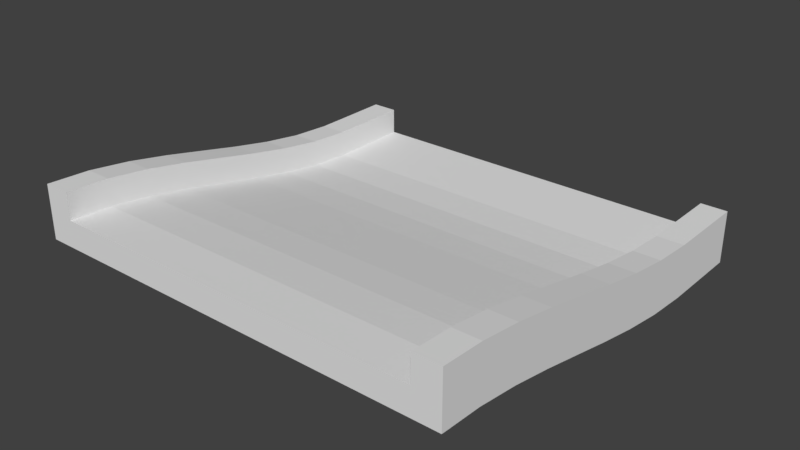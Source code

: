 # Source: Park4.blend  (saved by Blender 2.79.0; exported with 4.5.12 LTS)
import bpy
from mathutils import Matrix  # noqa: F401  (used for matrix-valued properties, if any)

bpy.ops.wm.read_factory_settings(use_empty=True)
scene = bpy.context.scene
scene.name = 'Scene'

# ---- collections
col_collection_1 = bpy.data.collections.new('Collection 1'); scene.collection.children.link(col_collection_1)

# ---- node groups
ng_auto_smooth = bpy.data.node_groups.new('Auto Smooth', 'GeometryNodeTree')
_s = ng_auto_smooth.interface.new_socket(name='Geometry', in_out='OUTPUT', socket_type='NodeSocketGeometry')
_s = ng_auto_smooth.interface.new_socket(name='Geometry', in_out='INPUT', socket_type='NodeSocketGeometry')
_s = ng_auto_smooth.interface.new_socket(name='Angle', in_out='INPUT', socket_type='NodeSocketFloat')
_s.subtype = 'ANGLE'
_s.min_value = 0.0
_s.max_value = 3.142
ng_auto_smooth.is_modifier = True
_N = ng_auto_smooth.nodes; _L = ng_auto_smooth.links
n0 = _N.new('NodeGroupOutput'); n0.name = 'Group Output'; n0.location = (480, -100)
n1 = _N.new('NodeGroupInput'); n1.name = 'Group Input'; n1.location = (-420, -300)
n2 = _N.new('NodeGroupInput'); n2.name = 'Group Input.001'; n2.location = (-60, -100)
n3 = _N.new('GeometryNodeSetShadeSmooth'); n3.name = 'Set Shade Smooth'; n3.location = (120, -100)
n3.domain = 'EDGE'
n4 = _N.new('GeometryNodeSetShadeSmooth'); n4.name = 'Set Shade Smooth.001'; n4.location = (300, -100)
n5 = _N.new('GeometryNodeInputMeshEdgeAngle'); n5.name = 'Edge Angle'; n5.location = (-420, -220)
n6 = _N.new('GeometryNodeInputEdgeSmooth'); n6.name = 'Is Edge Smooth'; n6.location = (-60, -160)
n7 = _N.new('GeometryNodeInputShadeSmooth'); n7.name = 'Is Face Smooth'; n7.location = (-240, -340)
n8 = _N.new('FunctionNodeBooleanMath'); n8.name = 'Boolean Math'; n8.location = (-60, -220)
n9 = _N.new('FunctionNodeCompare'); n9.name = 'Compare'; n9.location = (-240, -180)
n9.operation = 'LESS_EQUAL'
_L.new(n5.outputs[0], n9.inputs[0])
_L.new(n4.outputs[0], n0.inputs[0])
_L.new(n1.outputs[1], n9.inputs[1])
_L.new(n9.outputs[0], n8.inputs[0])
_L.new(n7.outputs[0], n8.inputs[1])
_L.new(n2.outputs[0], n3.inputs[0])
_L.new(n6.outputs[0], n3.inputs[1])
_L.new(n3.outputs[0], n4.inputs[0])
_L.new(n8.outputs[0], n3.inputs[2])
n0.is_active_output = True

# ---- world
world_world = bpy.data.worlds.new('World'); scene.world = world_world
world_world.color = (0.05088, 0.05088, 0.05088)
world_world.use_sun_shadow = False
world_world.sun_shadow_jitter_overblur = 0.0
world_world.cycles.sampling_method = 'MANUAL'

# ---- meshes
me_plane = bpy.data.meshes.new('Plane')
me_plane.from_pydata([(8.0, 8.0, 0.0), (8.0, -8.0, 3.0), (-8.0, 8.0, 1.0), (-8.0, -8.0, 3.0), (8.0, -8.0, 2.0), (7.0, -8.0, 2.0), (8.0, 8.0, 2.0), (7.0, -8.0, 4.0), (-8.0, 8.0, 0.0), (-8.0, -8.0, 2.0), (-7.0, 8.0, 0.0), (8.0, 8.0, 1.0), (-7.0, 8.0, 1.0), (7.0, 8.0, 0.0), (-7.0, -8.0, 2.0), (-7.0, -8.0, 3.0), (-7.0, 8.0, 2.0), (-8.0, 8.0, 2.0), (-8.0, -8.0, 4.0), (-7.0, -8.0, 4.0), (8.0, -8.0, 4.0), (7.0, 8.0, 2.0), (7.0, -8.0, 3.0), (7.0, 8.0, 1.0), (8.0, -6.4, 1.918), (8.0, -4.8, 1.701), (8.0, -3.2, 1.392), (8.0, -1.6, 1.035), (8.0, 0.0, 0.6747), (8.0, 1.6, 0.3533), (8.0, 3.2, 0.115), (8.0, 4.8, 0.003302), (8.0, 6.4, 0.0), (-8.0, 6.4, 1.0), (-8.0, 4.8, 1.003), (-8.0, 3.2, 1.115), (-8.0, 1.6, 1.353), (-8.0, 0.0, 1.675), (-8.0, -1.6, 2.035), (-8.0, -3.2, 2.392), (-8.0, -4.8, 2.701), (-8.0, -6.4, 2.918), (-8.0, 6.4, 0.0), (-8.0, 4.8, 0.003302), (-8.0, 3.2, 0.115), (-8.0, 1.6, 0.3533), (-8.0, 0.0, 0.6747), (-8.0, -1.6, 1.035), (-8.0, -3.2, 1.392), (-8.0, -4.8, 1.701), (-8.0, -6.4, 1.918), (7.0, 6.4, 0.0), (7.0, 4.8, 0.003302), (7.0, 3.2, 0.115), (7.0, 1.6, 0.3533), (7.0, 0.0, 0.6747), (7.0, -1.6, 1.035), (7.0, -3.2, 1.392), (7.0, -4.8, 1.701), (7.0, -6.4, 1.918), (-7.0, 6.4, 0.0), (-7.0, 4.8, 0.003302), (-7.0, 3.2, 0.115), (-7.0, 1.6, 0.3533), (-7.0, 0.0, 0.6747), (-7.0, -1.6, 1.035), (-7.0, -3.2, 1.392), (-7.0, -4.8, 1.701), (-7.0, -6.4, 1.918), (-7.0, -6.4, 2.918), (-7.0, -4.8, 2.701), (-7.0, -3.2, 2.392), (-7.0, -1.6, 2.035), (-7.0, 0.0, 1.675), (-7.0, 1.6, 1.353), (-7.0, 3.2, 1.115), (-7.0, 4.8, 1.003), (-7.0, 6.4, 1.0), (-8.0, 6.4, 2.0), (-8.0, 4.8, 2.003), (-8.0, 3.2, 2.115), (-8.0, 1.6, 2.353), (-8.0, 0.0, 2.675), (-8.0, -1.6, 3.035), (-8.0, -3.2, 3.392), (-8.0, -4.8, 3.701), (-8.0, -6.4, 3.918), (-7.0, -6.4, 3.918), (-7.0, -4.8, 3.701), (-7.0, -3.2, 3.392), (-7.0, -1.6, 3.035), (-7.0, 0.0, 2.675), (-7.0, 1.6, 2.353), (-7.0, 3.2, 2.115), (-7.0, 4.8, 2.003), (-7.0, 6.4, 2.0), (7.0, -6.4, 2.918), (7.0, -4.8, 2.701), (7.0, -3.2, 2.392), (7.0, -1.6, 2.035), (7.0, 0.0, 1.675), (7.0, 1.6, 1.353), (7.0, 3.2, 1.115), (7.0, 4.8, 1.003), (7.0, 6.4, 1.0), (8.0, -6.4, 2.918), (8.0, -4.8, 2.701), (8.0, -3.2, 2.392), (8.0, -1.6, 2.035), (8.0, 0.0, 1.675), (8.0, 1.6, 1.353), (8.0, 3.2, 1.115), (8.0, 4.8, 1.003), (8.0, 6.4, 1.0), (8.0, -6.4, 3.918), (8.0, -4.8, 3.701), (8.0, -3.2, 3.392), (8.0, -1.6, 3.035), (8.0, 0.0, 2.675), (8.0, 1.6, 2.353), (8.0, 3.2, 2.115), (8.0, 4.8, 2.003), (8.0, 6.4, 2.0), (7.0, -6.4, 3.918), (7.0, -4.8, 3.701), (7.0, -3.2, 3.392), (7.0, -1.6, 3.035), (7.0, 0.0, 2.675), (7.0, 1.6, 2.353), (7.0, 3.2, 2.115), (7.0, 4.8, 2.003), (7.0, 6.4, 2.0)], [], [(51, 13, 0, 32), (113, 11, 6, 122), (32, 0, 11, 113), (50, 9, 3, 41), (10, 8, 2, 12), (5, 4, 1, 22), (14, 5, 22, 15), (0, 13, 23, 11), (60, 10, 13, 51), (12, 2, 17, 16), (9, 14, 15, 3), (3, 15, 19, 18), (41, 3, 18, 86), (131, 122, 6, 21), (11, 23, 21, 6), (22, 1, 20, 7), (96, 22, 7, 123), (77, 104, 23, 12), (42, 8, 10, 60), (13, 10, 12, 23), (78, 95, 16, 17), (77, 12, 16, 95), (15, 69, 87, 19), (69, 70, 88, 87), (70, 71, 89, 88), (71, 72, 90, 89), (72, 73, 91, 90), (73, 74, 92, 91), (74, 75, 93, 92), (75, 76, 94, 93), (76, 77, 95, 94), (18, 19, 87, 86), (86, 87, 88, 85), (85, 88, 89, 84), (84, 89, 90, 83), (83, 90, 91, 82), (82, 91, 92, 81), (81, 92, 93, 80), (80, 93, 94, 79), (79, 94, 95, 78), (9, 50, 68, 14), (50, 49, 67, 68), (49, 48, 66, 67), (48, 47, 65, 66), (47, 46, 64, 65), (46, 45, 63, 64), (45, 44, 62, 63), (44, 43, 61, 62), (43, 42, 60, 61), (15, 22, 96, 69), (69, 96, 97, 70), (70, 97, 98, 71), (71, 98, 99, 72), (72, 99, 100, 73), (73, 100, 101, 74), (74, 101, 102, 75), (75, 102, 103, 76), (76, 103, 104, 77), (23, 104, 131, 21), (104, 103, 130, 131), (103, 102, 129, 130), (102, 101, 128, 129), (101, 100, 127, 128), (100, 99, 126, 127), (99, 98, 125, 126), (98, 97, 124, 125), (97, 96, 123, 124), (7, 20, 114, 123), (123, 114, 115, 124), (124, 115, 116, 125), (125, 116, 117, 126), (126, 117, 118, 127), (127, 118, 119, 128), (128, 119, 120, 129), (129, 120, 121, 130), (130, 121, 122, 131), (2, 33, 78, 17), (33, 34, 79, 78), (34, 35, 80, 79), (35, 36, 81, 80), (36, 37, 82, 81), (37, 38, 83, 82), (38, 39, 84, 83), (39, 40, 85, 84), (40, 41, 86, 85), (14, 68, 59, 5), (68, 67, 58, 59), (67, 66, 57, 58), (66, 65, 56, 57), (65, 64, 55, 56), (64, 63, 54, 55), (63, 62, 53, 54), (62, 61, 52, 53), (61, 60, 51, 52), (8, 42, 33, 2), (42, 43, 34, 33), (43, 44, 35, 34), (44, 45, 36, 35), (45, 46, 37, 36), (46, 47, 38, 37), (47, 48, 39, 38), (48, 49, 40, 39), (49, 50, 41, 40), (4, 24, 105, 1), (24, 25, 106, 105), (25, 26, 107, 106), (26, 27, 108, 107), (27, 28, 109, 108), (28, 29, 110, 109), (29, 30, 111, 110), (30, 31, 112, 111), (31, 32, 113, 112), (1, 105, 114, 20), (105, 106, 115, 114), (106, 107, 116, 115), (107, 108, 117, 116), (108, 109, 118, 117), (109, 110, 119, 118), (110, 111, 120, 119), (111, 112, 121, 120), (112, 113, 122, 121), (5, 59, 24, 4), (59, 58, 25, 24), (58, 57, 26, 25), (57, 56, 27, 26), (56, 55, 28, 27), (55, 54, 29, 28), (54, 53, 30, 29), (53, 52, 31, 30), (52, 51, 32, 31)])
_uv = me_plane.uv_layers.new(name='UVMap')
_uv.uv.foreach_set('vector', [0.4213, 0.8401, 0.4658, 0.8401, 0.4658, 0.8678, 0.4213, 0.8678, 0.4213, 0.8956, 0.4658, 0.8956, 0.4658, 0.9233, 0.4213, 0.9233, 0.4213, 0.8678, 0.4658, 0.8678, 0.4658, 0.8956, 0.4213, 0.8956, 0.068, 0.7912, 0.02358, 0.7912, 0.02358, 0.7634, 0.068, 0.7634, 0.4678, 0.8189, 0.4678, 0.7912, 0.4366, 0.7912, 0.4366, 0.8189, 0.02156, 0.8401, 0.02156, 0.8678, 0.05581, 0.8678, 0.05581, 0.8401, 0.5, 0.5312, 0.5, 0.9688, 0.5312, 0.9688, 0.5312, 0.5312, 0.4658, 0.8678, 0.4658, 0.8401, 0.4346, 0.8401, 0.4346, 0.8678, 0.95, 0.5312, 1.0, 0.5312, 1.0, 0.9688, 0.95, 0.9688, 0.4366, 0.8189, 0.4366, 0.7912, 0.4047, 0.7912, 0.4047, 0.8189, 0.02358, 0.7912, 0.02358, 0.8189, 0.05782, 0.8189, 0.05782, 0.7912, 0.05782, 0.7912, 0.05782, 0.8189, 0.09305, 0.8189, 0.09305, 0.7912, 0.068, 0.7634, 0.02358, 0.7634, 0.02358, 0.7356, 0.068, 0.7356, 0.4213, 0.9511, 0.4213, 0.9233, 0.4658, 0.9233, 0.4658, 0.9511, 0.4346, 0.8678, 0.4346, 0.8401, 0.4027, 0.8401, 0.4027, 0.8678, 0.05581, 0.8401, 0.05581, 0.8678, 0.09104, 0.8678, 0.09104, 0.8401, 0.06598, 0.9789, 0.02156, 0.9789, 0.02156, 0.9511, 0.06598, 0.9511, 0.95, 0.9688, 0.95, 0.5312, 1.0, 0.5312, 1.0, 0.9688, 0.4234, 0.7912, 0.4678, 0.7912, 0.4678, 0.8189, 0.4234, 0.8189, 1.0, 0.9688, 1.0, 0.5312, 0.9688, 0.5312, 0.9688, 0.9688, 0.4234, 0.7356, 0.4234, 0.7079, 0.4678, 0.7079, 0.4678, 0.7356, 0.4234, 0.6801, 0.4678, 0.6801, 0.4678, 0.7079, 0.4234, 0.7079, 0.02358, 0.6801, 0.068, 0.6801, 0.068, 0.7079, 0.02358, 0.7079, 0.068, 0.6801, 0.1124, 0.6801, 0.1124, 0.7079, 0.068, 0.7079, 0.1124, 0.6801, 0.1568, 0.6801, 0.1568, 0.7079, 0.1124, 0.7079, 0.1568, 0.6801, 0.2013, 0.6801, 0.2013, 0.7079, 0.1568, 0.7079, 0.2013, 0.6801, 0.2457, 0.6801, 0.2457, 0.7079, 0.2013, 0.7079, 0.2457, 0.6801, 0.2901, 0.6801, 0.2901, 0.7079, 0.2457, 0.7079, 0.2901, 0.6801, 0.3345, 0.6801, 0.3345, 0.7079, 0.2901, 0.7079, 0.3345, 0.6801, 0.3789, 0.6801, 0.3789, 0.7079, 0.3345, 0.7079, 0.3789, 0.6801, 0.4234, 0.6801, 0.4234, 0.7079, 0.3789, 0.7079, 0.02358, 0.7356, 0.02358, 0.7079, 0.068, 0.7079, 0.068, 0.7356, 0.068, 0.7356, 0.068, 0.7079, 0.1124, 0.7079, 0.1124, 0.7356, 0.1124, 0.7356, 0.1124, 0.7079, 0.1568, 0.7079, 0.1568, 0.7356, 0.1568, 0.7356, 0.1568, 0.7079, 0.2013, 0.7079, 0.2013, 0.7356, 0.2013, 0.7356, 0.2013, 0.7079, 0.2457, 0.7079, 0.2457, 0.7356, 0.2457, 0.7356, 0.2457, 0.7079, 0.2901, 0.7079, 0.2901, 0.7356, 0.2901, 0.7356, 0.2901, 0.7079, 0.3345, 0.7079, 0.3345, 0.7356, 0.3345, 0.7356, 0.3345, 0.7079, 0.3789, 0.7079, 0.3789, 0.7356, 0.3789, 0.7356, 0.3789, 0.7079, 0.4234, 0.7079, 0.4234, 0.7356, 0.02358, 0.7912, 0.068, 0.7912, 0.068, 0.8189, 0.02358, 0.8189, 0.068, 0.7912, 0.1124, 0.7912, 0.1124, 0.8189, 0.068, 0.8189, 0.1124, 0.7912, 0.1568, 0.7912, 0.1568, 0.8189, 0.1124, 0.8189, 0.1568, 0.7912, 0.2013, 0.7912, 0.2013, 0.8189, 0.1568, 0.8189, 0.2013, 0.7912, 0.2457, 0.7912, 0.2457, 0.8189, 0.2013, 0.8189, 0.2457, 0.7912, 0.2901, 0.7912, 0.2901, 0.8189, 0.2457, 0.8189, 0.2901, 0.7912, 0.3345, 0.7912, 0.3345, 0.8189, 0.2901, 0.8189, 0.3345, 0.7912, 0.3789, 0.7912, 0.3789, 0.8189, 0.3345, 0.8189, 0.3789, 0.7912, 0.4234, 0.7912, 0.4234, 0.8189, 0.3789, 0.8189, 0.5, 0.9688, 0.5, 0.5312, 0.55, 0.5312, 0.55, 0.9688, 0.55, 0.9688, 0.55, 0.5312, 0.6, 0.5312, 0.6, 0.9688, 0.6, 0.9688, 0.6, 0.5312, 0.65, 0.5312, 0.65, 0.9688, 0.65, 0.9688, 0.65, 0.5312, 0.7, 0.5312, 0.7, 0.9688, 0.7, 0.9688, 0.7, 0.5312, 0.75, 0.5312, 0.75, 0.9688, 0.75, 0.9688, 0.75, 0.5312, 0.8, 0.5312, 0.8, 0.9688, 0.8, 0.9688, 0.8, 0.5312, 0.85, 0.5312, 0.85, 0.9688, 0.85, 0.9688, 0.85, 0.5312, 0.9, 0.5312, 0.9, 0.9688, 0.9, 0.9688, 0.9, 0.5312, 0.95, 0.5312, 0.95, 0.9688, 0.4658, 0.9789, 0.4213, 0.9789, 0.4213, 0.9511, 0.4658, 0.9511, 0.4213, 0.9789, 0.3769, 0.9789, 0.3769, 0.9511, 0.4213, 0.9511, 0.3769, 0.9789, 0.3325, 0.9789, 0.3325, 0.9511, 0.3769, 0.9511, 0.3325, 0.9789, 0.2881, 0.9789, 0.2881, 0.9511, 0.3325, 0.9511, 0.2881, 0.9789, 0.2437, 0.9789, 0.2437, 0.9511, 0.2881, 0.9511, 0.2437, 0.9789, 0.1992, 0.9789, 0.1992, 0.9511, 0.2437, 0.9511, 0.1992, 0.9789, 0.1548, 0.9789, 0.1548, 0.9511, 0.1992, 0.9511, 0.1548, 0.9789, 0.1104, 0.9789, 0.1104, 0.9511, 0.1548, 0.9511, 0.1104, 0.9789, 0.06598, 0.9789, 0.06598, 0.9511, 0.1104, 0.9511, 0.02156, 0.9511, 0.02156, 0.9233, 0.06598, 0.9233, 0.06598, 0.9511, 0.06598, 0.9511, 0.06598, 0.9233, 0.1104, 0.9233, 0.1104, 0.9511, 0.1104, 0.9511, 0.1104, 0.9233, 0.1548, 0.9233, 0.1548, 0.9511, 0.1548, 0.9511, 0.1548, 0.9233, 0.1992, 0.9233, 0.1992, 0.9511, 0.1992, 0.9511, 0.1992, 0.9233, 0.2437, 0.9233, 0.2437, 0.9511, 0.2437, 0.9511, 0.2437, 0.9233, 0.2881, 0.9233, 0.2881, 0.9511, 0.2881, 0.9511, 0.2881, 0.9233, 0.3325, 0.9233, 0.3325, 0.9511, 0.3325, 0.9511, 0.3325, 0.9233, 0.3769, 0.9233, 0.3769, 0.9511, 0.3769, 0.9511, 0.3769, 0.9233, 0.4213, 0.9233, 0.4213, 0.9511, 0.4678, 0.7634, 0.4234, 0.7634, 0.4234, 0.7356, 0.4678, 0.7356, 0.4234, 0.7634, 0.3789, 0.7634, 0.3789, 0.7356, 0.4234, 0.7356, 0.3789, 0.7634, 0.3345, 0.7634, 0.3345, 0.7356, 0.3789, 0.7356, 0.3345, 0.7634, 0.2901, 0.7634, 0.2901, 0.7356, 0.3345, 0.7356, 0.2901, 0.7634, 0.2457, 0.7634, 0.2457, 0.7356, 0.2901, 0.7356, 0.2457, 0.7634, 0.2013, 0.7634, 0.2013, 0.7356, 0.2457, 0.7356, 0.2013, 0.7634, 0.1568, 0.7634, 0.1568, 0.7356, 0.2013, 0.7356, 0.1568, 0.7634, 0.1124, 0.7634, 0.1124, 0.7356, 0.1568, 0.7356, 0.1124, 0.7634, 0.068, 0.7634, 0.068, 0.7356, 0.1124, 0.7356, 0.5, 0.5312, 0.55, 0.5312, 0.55, 0.9688, 0.5, 0.9688, 0.55, 0.5312, 0.6, 0.5312, 0.6, 0.9688, 0.55, 0.9688, 0.6, 0.5312, 0.65, 0.5312, 0.65, 0.9688, 0.6, 0.9688, 0.65, 0.5312, 0.7, 0.5312, 0.7, 0.9688, 0.65, 0.9688, 0.7, 0.5312, 0.75, 0.5312, 0.75, 0.9688, 0.7, 0.9688, 0.75, 0.5312, 0.8, 0.5312, 0.8, 0.9688, 0.75, 0.9688, 0.8, 0.5312, 0.85, 0.5312, 0.85, 0.9688, 0.8, 0.9688, 0.85, 0.5312, 0.9, 0.5312, 0.9, 0.9688, 0.85, 0.9688, 0.9, 0.5312, 0.95, 0.5312, 0.95, 0.9688, 0.9, 0.9688, 0.4678, 0.7912, 0.4234, 0.7912, 0.4234, 0.7634, 0.4678, 0.7634, 0.4234, 0.7912, 0.3789, 0.7912, 0.3789, 0.7634, 0.4234, 0.7634, 0.3789, 0.7912, 0.3345, 0.7912, 0.3345, 0.7634, 0.3789, 0.7634, 0.3345, 0.7912, 0.2901, 0.7912, 0.2901, 0.7634, 0.3345, 0.7634, 0.2901, 0.7912, 0.2457, 0.7912, 0.2457, 0.7634, 0.2901, 0.7634, 0.2457, 0.7912, 0.2013, 0.7912, 0.2013, 0.7634, 0.2457, 0.7634, 0.2013, 0.7912, 0.1568, 0.7912, 0.1568, 0.7634, 0.2013, 0.7634, 0.1568, 0.7912, 0.1124, 0.7912, 0.1124, 0.7634, 0.1568, 0.7634, 0.1124, 0.7912, 0.068, 0.7912, 0.068, 0.7634, 0.1124, 0.7634, 0.02156, 0.8678, 0.06598, 0.8678, 0.06598, 0.8956, 0.02156, 0.8956, 0.06598, 0.8678, 0.1104, 0.8678, 0.1104, 0.8956, 0.06598, 0.8956, 0.1104, 0.8678, 0.1548, 0.8678, 0.1548, 0.8956, 0.1104, 0.8956, 0.1548, 0.8678, 0.1992, 0.8678, 0.1992, 0.8956, 0.1548, 0.8956, 0.1992, 0.8678, 0.2437, 0.8678, 0.2437, 0.8956, 0.1992, 0.8956, 0.2437, 0.8678, 0.2881, 0.8678, 0.2881, 0.8956, 0.2437, 0.8956, 0.2881, 0.8678, 0.3325, 0.8678, 0.3325, 0.8956, 0.2881, 0.8956, 0.3325, 0.8678, 0.3769, 0.8678, 0.3769, 0.8956, 0.3325, 0.8956, 0.3769, 0.8678, 0.4213, 0.8678, 0.4213, 0.8956, 0.3769, 0.8956, 0.02156, 0.8956, 0.06598, 0.8956, 0.06598, 0.9233, 0.02156, 0.9233, 0.06598, 0.8956, 0.1104, 0.8956, 0.1104, 0.9233, 0.06598, 0.9233, 0.1104, 0.8956, 0.1548, 0.8956, 0.1548, 0.9233, 0.1104, 0.9233, 0.1548, 0.8956, 0.1992, 0.8956, 0.1992, 0.9233, 0.1548, 0.9233, 0.1992, 0.8956, 0.2437, 0.8956, 0.2437, 0.9233, 0.1992, 0.9233, 0.2437, 0.8956, 0.2881, 0.8956, 0.2881, 0.9233, 0.2437, 0.9233, 0.2881, 0.8956, 0.3325, 0.8956, 0.3325, 0.9233, 0.2881, 0.9233, 0.3325, 0.8956, 0.3769, 0.8956, 0.3769, 0.9233, 0.3325, 0.9233, 0.3769, 0.8956, 0.4213, 0.8956, 0.4213, 0.9233, 0.3769, 0.9233, 0.02156, 0.8401, 0.06598, 0.8401, 0.06598, 0.8678, 0.02156, 0.8678, 0.06598, 0.8401, 0.1104, 0.8401, 0.1104, 0.8678, 0.06598, 0.8678, 0.1104, 0.8401, 0.1548, 0.8401, 0.1548, 0.8678, 0.1104, 0.8678, 0.1548, 0.8401, 0.1992, 0.8401, 0.1992, 0.8678, 0.1548, 0.8678, 0.1992, 0.8401, 0.2437, 0.8401, 0.2437, 0.8678, 0.1992, 0.8678, 0.2437, 0.8401, 0.2881, 0.8401, 0.2881, 0.8678, 0.2437, 0.8678, 0.2881, 0.8401, 0.3325, 0.8401, 0.3325, 0.8678, 0.2881, 0.8678, 0.3325, 0.8401, 0.3769, 0.8401, 0.3769, 0.8678, 0.3325, 0.8678, 0.3769, 0.8401, 0.4213, 0.8401, 0.4213, 0.8678, 0.3769, 0.8678])
me_plane.use_remesh_preserve_volume = False
me_plane.use_remesh_preserve_attributes = False
me_plane.use_mirror_vertex_groups = False
me_plane.update()

# ---- objects
ob_plane = bpy.data.objects.new('Plane', me_plane)

# ---- transforms, parenting, visibility, modifiers, constraints
ob_plane.location = (0.0, 0.0, 0.0)
ob_plane.lineart.crease_threshold = 0.0
_m = ob_plane.modifiers.new('Auto Smooth', 'NODES')
_m.node_group = ng_auto_smooth
_gi = [s.identifier for s in ng_auto_smooth.interface.items_tree if s.item_type == 'SOCKET' and s.in_out == 'INPUT']
_m[_gi[1]] = 0.7854  # Angle

# ---- collection membership
col_collection_1.objects.link(ob_plane)

# ---- scene / render settings (as saved in the file)
scene.frame_start = 1; scene.frame_end = 250; scene.frame_set(1)
scene.render.engine = 'BLENDER_EEVEE_NEXT'
scene.render.resolution_percentage = 50
scene.render.dither_intensity = 0.0
scene.cycles.use_denoising = False
scene.cycles.samples = 128
scene.cycles.sampling_pattern = 'TABULATED_SOBOL'
scene.cycles.use_adaptive_sampling = False
scene.cycles.use_light_tree = False
scene.cycles.blur_glossy = 0.0
scene.cycles.sample_clamp_indirect = 0.0
scene.view_settings.view_transform = 'Standard'
bpy.context.view_layer.update()

# ---- added for rendering (the .blend has no active camera and no usable light): camera, sun
cam_auto = bpy.data.cameras.new('AutoCamera')
cam_auto.lens = 50.0
cam_auto.sensor_width = 36.0
cam_auto.clip_end = 1000.0
ob_auto_camera = bpy.data.objects.new('AutoCamera', cam_auto)
scene.collection.objects.link(ob_auto_camera)
ob_auto_camera.location = (21.26, -25.5121, 19.008)
ob_auto_camera.rotation_euler = (1.09748, -7.21219e-08, 0.694738)
scene.camera = ob_auto_camera
light_auto_sun = bpy.data.lights.new('AutoSun', 'SUN')
light_auto_sun.energy = 3.0
light_auto_sun.angle = 0.0523599
ob_auto_sun = bpy.data.objects.new('AutoSun', light_auto_sun)
scene.collection.objects.link(ob_auto_sun)
ob_auto_sun.rotation_euler = (0.872665, 0.174533, 0.523599)
bpy.context.view_layer.update()
